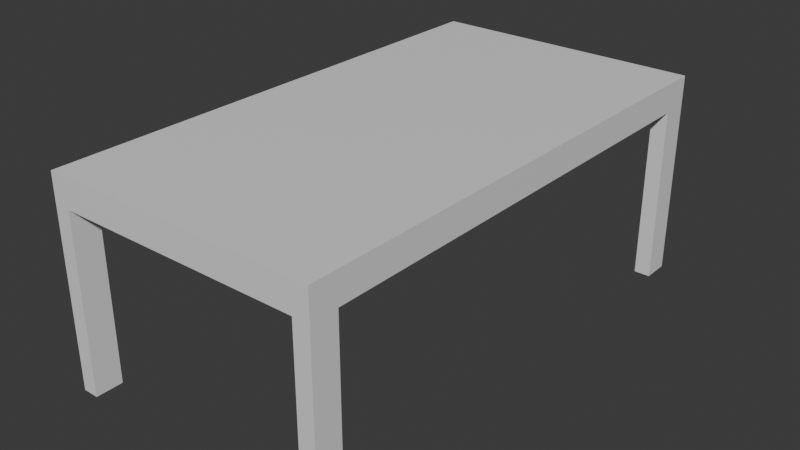 # Source: Table.blend  (saved by Blender 5.1.29; exported with 4.5.12 LTS)
import bpy
from mathutils import Matrix  # noqa: F401  (used for matrix-valued properties, if any)

bpy.ops.wm.read_factory_settings(use_empty=True)
scene = bpy.context.scene
scene.name = 'Scene'

# ---- materials (node trees are filled in below, after node groups)
mat_material = bpy.data.materials.new('Material')
mat_material.alpha_threshold = 0.0
mat_material.use_backface_culling_lightprobe_volume = False
mat_material.roughness = 0.5
mat_material.line_color = (0.0, 0.0, 0.0, 1.0)

# ---- material node trees
mat_material.use_nodes = True; mat_material.node_tree.nodes.clear()
_N = mat_material.node_tree.nodes; _L = mat_material.node_tree.links
n0 = _N.new('ShaderNodeOutputMaterial'); n0.name = 'Material Output'; n0.location = (200, 100)
n1 = _N.new('ShaderNodeBsdfPrincipled'); n1.name = 'Principled BSDF'; n1.location = (-200, 100)
_L.new(n1.outputs[0], n0.inputs[0])
n0.is_active_output = True

# ---- world
world_world = bpy.data.worlds.new('World'); scene.world = world_world
world_world.use_nodes = True; world_world.node_tree.nodes.clear()
_N = world_world.node_tree.nodes; _L = world_world.node_tree.links
n0 = _N.new('ShaderNodeOutputWorld'); n0.name = 'World Output'; n0.location = (200, 100)
n1 = _N.new('ShaderNodeBackground'); n1.name = 'Background'; n1.location = (-200, 100)
n1.inputs[0].default_value = (0.05088, 0.05088, 0.05088, 1.0)
_L.new(n1.outputs[0], n0.inputs[0])
n0.is_active_output = True
world_world.color = (0.05088, 0.05088, 0.05088)
world_world.sun_shadow_jitter_overblur = 0.0

# ---- meshes
me_cube = bpy.data.meshes.new('Cube')
me_cube.from_pydata([(0.6724, 1.25, 1.0), (0.6724, 1.25, 0.8571), (0.6724, -1.25, 1.0), (0.6724, -1.25, 0.8571), (-0.6724, 1.25, 1.0), (-0.6724, 1.25, 0.8571), (-0.6724, -1.25, 1.0), (-0.6724, -1.25, 0.8571), (-0.6724, 1.117, 0.8571), (-0.6724, -1.117, 0.8571), (0.6724, 1.117, 1.0), (0.6724, -1.117, 1.0), (-0.6724, -1.117, 1.0), (-0.6724, 1.117, 1.0), (0.6724, -1.117, 0.8571), (0.6724, 1.117, 0.8571), (0.594, 1.25, 0.8571), (-0.594, 1.25, 0.8571), (0.594, -1.25, 1.0), (-0.594, -1.25, 1.0), (-0.594, -1.25, 0.8571), (0.594, -1.25, 0.8571), (-0.594, 1.25, 1.0), (0.594, 1.25, 1.0), (0.594, 1.117, 0.8571), (-0.594, 1.117, 0.8571), (0.594, -1.117, 0.8571), (-0.594, -1.117, 0.8571), (-0.594, 1.117, 1.0), (0.594, 1.117, 1.0), (-0.594, -1.117, 1.0), (0.594, -1.117, 1.0), (-0.6724, -1.117, -0.006751), (-0.6724, -1.25, -0.006751), (-0.594, 1.25, -0.006751), (-0.6724, 1.25, -0.006751), (0.594, -1.25, -0.006751), (0.6724, -1.25, -0.006751), (0.6724, 1.117, -0.006751), (0.6724, 1.25, -0.006751), (-0.6724, 1.117, -0.006751), (0.6724, -1.117, -0.006751), (-0.594, 1.117, -0.006751), (-0.594, -1.117, -0.006751), (0.594, 1.25, -0.006751), (-0.594, -1.25, -0.006751), (0.594, 1.117, -0.006751), (0.594, -1.117, -0.006751)], [], [(30, 12, 6, 19), (20, 19, 6, 7), (8, 13, 4, 5), (7, 9, 32, 33), (14, 11, 2, 3), (16, 23, 0, 1), (1, 0, 10, 15), (15, 10, 11, 14), (25, 8, 40, 42), (24, 15, 14, 26), (7, 6, 12, 9), (9, 12, 13, 8), (22, 4, 13, 28), (28, 13, 12, 30), (10, 29, 31, 11), (29, 28, 30, 31), (0, 23, 29, 10), (23, 22, 28, 29), (8, 25, 27, 9), (25, 24, 26, 27), (24, 16, 44, 46), (17, 16, 24, 25), (5, 4, 22, 17), (17, 22, 23, 16), (15, 24, 46, 38), (27, 26, 21, 20), (3, 2, 18, 21), (21, 18, 19, 20), (11, 31, 18, 2), (31, 30, 19, 18), (47, 41, 37, 36), (44, 39, 38, 46), (35, 34, 42, 40), (32, 43, 45, 33), (3, 21, 36, 37), (9, 27, 43, 32), (5, 17, 34, 35), (26, 14, 41, 47), (27, 20, 45, 43), (20, 7, 33, 45), (21, 26, 47, 36), (14, 3, 37, 41), (1, 15, 38, 39), (8, 5, 35, 40), (17, 25, 42, 34), (16, 1, 39, 44)])
_uv = me_cube.uv_layers.new(name='UVMap')
_uv.uv.foreach_set('vector', [0.01668, 0.02835, 0.0, 0.02835, 0.0, 0.0, 0.01668, 0.0, 0.03038, 0.5482, 9.302e-09, 0.5482, 1.056e-08, 0.5316, 0.03038, 0.5316, 0.6023, 0.02835, 0.5719, 0.02835, 0.5719, -7.516e-09, 0.6023, -5.222e-09, 0.6023, 0.5316, 0.6023, 0.5032, 0.7859, 0.5032, 0.7859, 0.5316, 0.8163, 0.02835, 0.7859, 0.02835, 0.7859, -1.67e-08, 0.8163, -1.441e-08, 0.2444, 0.5482, 0.2141, 0.5482, 0.2141, 0.5316, 0.2444, 0.5316, 0.8163, 0.5316, 0.7859, 0.5316, 0.7859, 0.5032, 0.8163, 0.5032, 0.8163, 0.5032, 0.7859, 0.5032, 0.7859, 0.02835, 0.8163, 0.02835, 0.5415, 0.5316, 0.5582, 0.5316, 0.5582, 0.7152, 0.5415, 0.7152, 0.3026, 0.5032, 0.2859, 0.5032, 0.2859, 0.02835, 0.3026, 0.02835, 0.6023, 0.5316, 0.5719, 0.5316, 0.5719, 0.5032, 0.6023, 0.5032, 0.6023, 0.5032, 0.5719, 0.5032, 0.5719, 0.02835, 0.6023, 0.02835, 0.01668, 0.5316, 0.0, 0.5316, 0.0, 0.5032, 0.01668, 0.5032, 0.01668, 0.5032, 0.0, 0.5032, 0.0, 0.02835, 0.01668, 0.02835, 0.2859, 0.5032, 0.2693, 0.5032, 0.2693, 0.02835, 0.2859, 0.02835, 0.2693, 0.5032, 0.01668, 0.5032, 0.01668, 0.02835, 0.2693, 0.02835, 0.2859, 0.5316, 0.2693, 0.5316, 0.2693, 0.5032, 0.2859, 0.5032, 0.2693, 0.5316, 0.01668, 0.5316, 0.01668, 0.5032, 0.2693, 0.5032, 0.5719, 0.5032, 0.5552, 0.5032, 0.5552, 0.02835, 0.5719, 0.02835, 0.5552, 0.5032, 0.3026, 0.5032, 0.3026, 0.02835, 0.5552, 0.02835, 0.5132, 0.5316, 0.5415, 0.5316, 0.5415, 0.7152, 0.5132, 0.7152, 0.5552, 0.5316, 0.3026, 0.5316, 0.3026, 0.5032, 0.5552, 0.5032, 0.2444, 0.8175, 0.2141, 0.8175, 0.2141, 0.8008, 0.2444, 0.8008, 0.2444, 0.8008, 0.2141, 0.8008, 0.2141, 0.5482, 0.2444, 0.5482, 0.5582, 0.5316, 0.5749, 0.5316, 0.5749, 0.7152, 0.5582, 0.7152, 0.5552, 0.02835, 0.3026, 0.02835, 0.3026, 0.0, 0.5552, 0.0, 0.03038, 0.8175, -1.103e-08, 0.8175, -9.767e-09, 0.8008, 0.03038, 0.8008, 0.03038, 0.8008, -9.767e-09, 0.8008, 9.302e-09, 0.5482, 0.03038, 0.5482, 0.2859, 0.02835, 0.2693, 0.02835, 0.2693, 0.0, 0.2859, 0.0, 0.2693, 0.02835, 0.01668, 0.02835, 0.01668, 0.0, 0.2693, 0.0, 0.6249, 0.5599, 0.6082, 0.5599, 0.6082, 0.5316, 0.6249, 0.5316, 0.6416, 0.5599, 0.6249, 0.5599, 0.6249, 0.5316, 0.6416, 0.5316, 0.6249, 0.5882, 0.6082, 0.5882, 0.6082, 0.5599, 0.6249, 0.5599, 0.6249, 0.6166, 0.6082, 0.6166, 0.6082, 0.5882, 0.6249, 0.5882, 0.03038, 0.8175, 0.03038, 0.8008, 0.2141, 0.8008, 0.2141, 0.8175, 0.5749, 0.5316, 0.5915, 0.5316, 0.5915, 0.7152, 0.5749, 0.7152, 0.2444, 0.8175, 0.2444, 0.8008, 0.4281, 0.8008, 0.4281, 0.8175, 0.5915, 0.5316, 0.6082, 0.5316, 0.6082, 0.7152, 0.5915, 0.7152, 0.4281, 0.5316, 0.4565, 0.5316, 0.4565, 0.7152, 0.4281, 0.7152, 0.03038, 0.5482, 0.03038, 0.5316, 0.2141, 0.5316, 0.2141, 0.5482, 0.4565, 0.5316, 0.4848, 0.5316, 0.4848, 0.7152, 0.4565, 0.7152, 0.8163, 0.02835, 0.8163, -1.441e-08, 1.0, -5.41e-10, 1.0, 0.02835, 0.8163, 0.5316, 0.8163, 0.5032, 1.0, 0.5032, 1.0, 0.5316, 0.6023, 0.02835, 0.6023, -5.222e-09, 0.7859, 8.645e-09, 0.7859, 0.02835, 0.4848, 0.5316, 0.5132, 0.5316, 0.5132, 0.7152, 0.4848, 0.7152, 0.2444, 0.5482, 0.2444, 0.5316, 0.4281, 0.5316, 0.4281, 0.5482])
me_cube.materials.append(mat_material)
me_cube.use_mirror_vertex_groups = False
me_cube.update()

# ---- objects
ob_table = bpy.data.objects.new('Table', me_cube)

# ---- transforms, parenting, visibility, modifiers, constraints
ob_table.location = (0.0, 0.0, 0.0)
ob_table.lock_rotations_4d = False
ob_table.empty_display_type = 'ARROWS'
ob_table.lineart.crease_threshold = 0.0

# ---- collection membership
scene.collection.objects.link(ob_table)

# ---- scene / render settings (as saved in the file)
scene.frame_start = 1; scene.frame_end = 250; scene.frame_set(1)
scene.render.engine = 'BLENDER_EEVEE_NEXT'
scene.render.bake_bias = 0.0
scene.render.bake_samples = 0
scene.cycles.sampling_pattern = 'TABULATED_SOBOL'
scene.eevee.use_volume_custom_range = False
bpy.context.view_layer.update()

# ---- added for rendering (the .blend has no active camera and no usable light): camera, sun
cam_auto = bpy.data.cameras.new('AutoCamera')
cam_auto.lens = 50.0
cam_auto.sensor_width = 36.0
cam_auto.clip_end = 1000.0
ob_auto_camera = bpy.data.objects.new('AutoCamera', cam_auto)
scene.collection.objects.link(ob_auto_camera)
ob_auto_camera.location = (2.78678, -3.34414, 2.72605)
ob_auto_camera.rotation_euler = (1.09748, -7.21219e-08, 0.694738)
scene.camera = ob_auto_camera
light_auto_sun = bpy.data.lights.new('AutoSun', 'SUN')
light_auto_sun.energy = 3.0
light_auto_sun.angle = 0.0523599
ob_auto_sun = bpy.data.objects.new('AutoSun', light_auto_sun)
scene.collection.objects.link(ob_auto_sun)
ob_auto_sun.rotation_euler = (0.872665, 0.174533, 0.523599)
bpy.context.view_layer.update()
